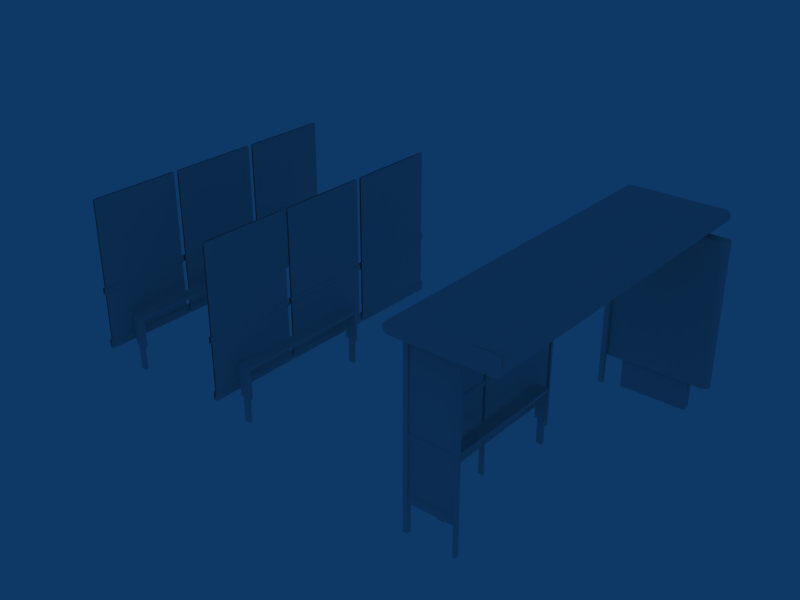 # Source: Insignia_B1.blend  (saved by Blender 2.49.2; exported with 4.5.12 LTS)
import bpy
from mathutils import Matrix  # noqa: F401  (used for matrix-valued properties, if any)

bpy.ops.wm.read_factory_settings(use_empty=True)
scene = bpy.context.scene
scene.name = 'Scene'

# ---- collections
col_collection_1 = bpy.data.collections.new('Collection 1'); scene.collection.children.link(col_collection_1)

# ---- world
world_world = bpy.data.worlds.new('World'); scene.world = world_world
world_world.color = (0.05656, 0.2208, 0.4)
world_world.use_sun_shadow = False
world_world.sun_shadow_jitter_overblur = 0.0
world_world.cycles.sampling_method = 'MANUAL'
world_world.cycles.sample_map_resolution = 256

# ---- meshes
me_cube_001 = bpy.data.meshes.new('Cube.001')
me_cube_001.from_pydata([(-2.87, -1.63, -0.25), (-2.87, -1.63, 0.1), (-2.79, -1.63, 0.1), (-2.79, -1.63, -0.25), (-2.75, -1.63, 0.1), (-2.91, -1.63, 0.1), (-2.75, -1.62, 0.53), (-2.91, -1.62, 0.54), (-2.75, -1.59, 0.54), (-2.91, -1.59, 0.55), (-2.91, -1.63, 0.51), (-2.75, -1.63, 0.5), (-2.91, 0.27, 0.55), (-2.75, 0.27, 0.54), (-2.91, -1.59, 0.51), (-2.91, -1.59, 0.1), (-2.87, -1.59, -0.25), (-2.87, -1.59, 0.1), (-2.91, -1.63, 0.51), (-2.91, -1.63, 0.1), (-2.87, -1.63, -0.25), (-2.87, -1.63, 0.1), (-2.75, -1.59, 0.1), (-2.79, -1.59, -0.25), (-2.79, -1.59, 0.1), (-2.75, -1.63, 0.5), (-2.75, -1.62, 0.53), (-2.75, -1.63, 0.1), (-2.79, -1.63, -0.25), (-2.79, -1.63, 0.1), (-2.75, -1.59, 0.5), (-2.91, -1.59, 0.1), (-2.75, -1.59, 0.1), (-2.91, -1.59, 0.51), (-2.87, -1.59, -0.25), (-2.79, -1.59, -0.25), (-2.79, -1.59, 0.1), (-2.87, -1.59, 0.1), (-2.75, 0.27, 0.54), (-2.75, -1.59, 0.5), (-2.75, 0.27, 0.5), (-2.75, -1.59, 0.54), (-2.91, -0.66, 0.55), (-2.75, -0.66, 0.54), (-2.91, -1.125, 0.55), (-2.91, -0.195, 0.55), (-2.75, -1.125, 0.54), (-2.75, -0.195, 0.54), (-2.75, -0.66, 0.54), (-2.75, -0.66, 0.5), (-2.75, -0.195, 0.54), (-2.75, -1.125, 0.54), (-2.75, -1.125, 0.5), (-2.75, -0.195, 0.5), (-2.75, 0.27, 0.54), (-2.75, 0.27, 0.5), (-2.79, 0.31, 0.1), (-2.79, 0.31, -0.25), (-2.75, 0.31, 0.1), (-2.75, 0.3, 0.53), (-2.75, 0.31, 0.5), (-2.79, 0.27, 0.1), (-2.79, 0.27, -0.25), (-2.75, 0.27, 0.1), (-2.87, 0.31, 0.1), (-2.87, 0.31, -0.25), (-2.91, 0.31, 0.1), (-2.91, 0.31, 0.51), (-2.87, 0.27, 0.1), (-2.87, 0.27, -0.25), (-2.91, 0.27, 0.1), (-2.91, 0.27, 0.51), (-2.75, 0.31, 0.5), (-2.91, 0.31, 0.51), (-2.91, 0.27, 0.55), (-2.75, 0.27, 0.54), (-2.91, 0.3, 0.54), (-2.75, 0.3, 0.53), (-2.91, 0.31, 0.1), (-2.75, 0.31, 0.1), (-2.79, 0.31, -0.25), (-2.79, 0.31, 0.1), (-2.87, 0.31, 0.1), (-2.87, 0.31, -0.25), (-2.87, 0.27, 0.1), (-2.79, 0.27, 0.1), (-2.79, 0.27, -0.25), (-2.87, 0.27, -0.25), (-2.91, 0.27, 0.51), (-2.75, 0.27, 0.1), (-2.91, 0.27, 0.1), (-2.75, 0.27, 0.5), (-2.99, 1.965, 0.28), (-3.02, 0.675, 0.15), (-3.02, 0.675, 0.27), (-3.01, 0.675, 0.28), (-3.01, 1.965, 0.28), (-3.02, 1.965, 0.27), (-3.02, 1.965, 0.15), (-2.98, 1.965, 0.15), (-2.98, 1.965, 0.27), (-2.99, 0.675, 0.28), (-2.98, 0.675, 0.27), (-2.98, 0.675, 0.15), (-2.98, -0.645, 0.15), (-2.98, -0.645, 0.27), (-2.99, -0.645, 0.28), (-2.99, 0.645, 0.28), (-2.98, 0.645, 0.27), (-2.98, 0.645, 0.15), (-3.02, 0.645, 0.15), (-3.02, 0.645, 0.27), (-3.01, 0.645, 0.28), (-3.01, -0.645, 0.28), (-3.02, -0.645, 0.27), (-3.02, -0.645, 0.15), (-3.02, -1.965, 0.15), (-3.02, -1.965, 0.27), (-3.01, -1.965, 0.28), (-3.01, -0.675, 0.28), (-3.02, -0.675, 0.27), (-3.02, -0.675, 0.15), (-2.98, -0.675, 0.15), (-2.98, -0.675, 0.27), (-2.99, -0.675, 0.28), (-2.99, -1.965, 0.28), (-2.98, -1.965, 0.27), (-2.98, -1.965, 0.15), (-4.98, -1.965, 0.15), (-4.98, -1.965, 0.27), (-4.99, -1.965, 0.28), (-4.99, -0.675, 0.28), (-4.98, -0.675, 0.27), (-4.98, -0.675, 0.15), (-5.02, -0.675, 0.15), (-5.02, -0.675, 0.27), (-5.01, -0.675, 0.28), (-5.01, -1.965, 0.28), (-5.02, -1.965, 0.27), (-5.02, -1.965, 0.15), (-5.02, -0.645, 0.15), (-5.02, -0.645, 0.27), (-5.01, -0.645, 0.28), (-5.01, 0.645, 0.28), (-5.02, 0.645, 0.27), (-5.02, 0.645, 0.15), (-4.98, 0.645, 0.15), (-4.98, 0.645, 0.27), (-4.99, 0.645, 0.28), (-4.99, -0.645, 0.28), (-4.98, -0.645, 0.27), (-4.98, -0.645, 0.15), (-4.98, 0.675, 0.15), (-4.98, 0.675, 0.27), (-4.99, 0.675, 0.28), (-4.98, 1.965, 0.27), (-4.98, 1.965, 0.15), (-5.02, 1.965, 0.15), (-5.02, 1.965, 0.27), (-5.01, 1.965, 0.28), (-5.01, 0.675, 0.28), (-5.02, 0.675, 0.27), (-5.02, 0.675, 0.15), (-4.99, 1.965, 0.28), (-2.99, 0.645, 1.02), (-2.98, -0.675, 0.94), (-2.98, -1.965, 0.94), (-2.98, -0.675, 1.01), (-2.98, -1.965, 1.01), (-2.99, -0.675, 0.93), (-2.99, -1.965, 0.93), (-2.99, -0.675, 1.02), (-2.99, -1.965, 1.02), (-3.01, 0.675, 1.02), (-3.01, 1.965, 1.02), (-3.01, 0.675, 0.93), (-3.01, 1.965, 0.93), (-3.02, 0.675, 1.01), (-3.02, 1.965, 1.01), (-3.02, 0.675, 0.94), (-3.02, 1.965, 0.94), (-2.98, 1.965, 0.94), (-2.98, 0.675, 0.94), (-2.98, 1.965, 1.01), (-2.98, 0.675, 1.01), (-2.99, 1.965, 0.93), (-2.99, 0.675, 0.93), (-2.99, 1.965, 1.02), (-2.99, 0.675, 1.02), (-2.99, -0.645, 1.02), (-2.99, -0.645, 0.93), (-2.99, 0.645, 0.93), (-2.98, -0.645, 1.01), (-2.98, 0.645, 1.01), (-2.98, -0.645, 0.94), (-2.98, 0.645, 0.94), (-3.02, 0.645, 0.94), (-3.02, -0.645, 0.94), (-3.02, 0.645, 1.01), (-3.02, -0.645, 1.01), (-3.01, 0.645, 0.93), (-3.01, -0.645, 0.93), (-3.01, 0.645, 1.02), (-3.01, -0.645, 1.02), (-3.01, -1.965, 1.02), (-3.01, -0.675, 1.02), (-3.01, -1.965, 0.93), (-3.01, -0.675, 0.93), (-3.02, -1.965, 1.01), (-3.02, -0.675, 1.01), (-3.02, -1.965, 0.94), (-3.02, -0.675, 0.94), (-5.02, -0.675, 0.94), (-5.02, -1.965, 0.94), (-5.02, -0.675, 1.01), (-5.02, -1.965, 1.01), (-5.01, -0.675, 0.93), (-5.01, -1.965, 0.93), (-5.01, -0.675, 1.02), (-5.01, -1.965, 1.02), (-5.01, -0.645, 1.02), (-5.01, 0.645, 1.02), (-5.01, -0.645, 0.93), (-5.01, 0.645, 0.93), (-5.02, -0.645, 1.01), (-5.02, 0.645, 1.01), (-5.02, -0.645, 0.94), (-5.02, 0.645, 0.94), (-4.98, 0.645, 0.94), (-4.98, -0.645, 0.94), (-4.98, 0.645, 1.01), (-4.98, -0.645, 1.01), (-4.99, 0.645, 0.93), (-4.99, -0.645, 0.93), (-4.99, -0.645, 1.02), (-4.99, 0.675, 1.02), (-4.99, 1.965, 1.02), (-4.99, 0.675, 0.93), (-4.99, 1.965, 0.93), (-4.98, 0.675, 1.01), (-4.98, 1.965, 1.01), (-4.98, 0.675, 0.94), (-4.98, 1.965, 0.94), (-5.02, 1.965, 0.94), (-5.02, 0.675, 0.94), (-5.02, 1.965, 1.01), (-5.02, 0.675, 1.01), (-5.01, 1.965, 0.93), (-5.01, 0.675, 0.93), (-5.01, 1.965, 1.02), (-5.01, 0.675, 1.02), (-4.99, -1.965, 1.02), (-4.99, -0.675, 1.02), (-4.99, -1.965, 0.93), (-4.99, -0.675, 0.93), (-4.98, -1.965, 1.01), (-4.98, -0.675, 1.01), (-4.98, -1.965, 0.94), (-4.98, -0.675, 0.94), (-4.99, 0.645, 1.02), (-4.91, 0.3, 0.54), (-4.91, 0.27, 0.51), (-4.91, 0.27, 0.55), (-4.91, -0.195, 0.51), (-4.91, -1.125, 0.51), (-4.91, -1.125, 0.55), (-4.91, -0.195, 0.55), (-4.91, -0.66, 0.51), (-4.91, -0.66, 0.55), (-4.91, -1.59, 0.55), (-4.91, -1.62, 0.54), (-4.91, -1.63, 0.51), (-4.87, -1.63, -0.25), (-4.87, -1.63, 0.1), (-4.79, -1.63, 0.1), (-4.79, -1.63, -0.25), (-4.75, -1.63, 0.1), (-4.91, -1.63, 0.1), (-4.75, -1.62, 0.53), (-4.91, -1.62, 0.54), (-4.75, -1.59, 0.54), (-4.91, -1.59, 0.55), (-4.91, -1.63, 0.51), (-4.75, -1.63, 0.5), (-4.91, 0.27, 0.55), (-4.75, 0.27, 0.54), (-4.91, -1.59, 0.51), (-4.91, -1.59, 0.1), (-4.87, -1.59, -0.25), (-4.87, -1.59, 0.1), (-4.91, -1.63, 0.1), (-4.87, -1.63, -0.25), (-4.87, -1.63, 0.1), (-4.75, -1.59, 0.1), (-4.79, -1.59, -0.25), (-4.79, -1.59, 0.1), (-4.75, -1.63, 0.5), (-4.75, -1.62, 0.53), (-4.75, -1.63, 0.1), (-4.79, -1.63, -0.25), (-4.79, -1.63, 0.1), (-4.75, -1.59, 0.5), (-4.91, -1.59, 0.1), (-4.75, -1.59, 0.1), (-4.91, -1.59, 0.51), (-4.87, -1.59, -0.25), (-4.79, -1.59, -0.25), (-4.79, -1.59, 0.1), (-4.87, -1.59, 0.1), (-4.75, -1.59, 0.5), (-4.75, -1.59, 0.54), (-4.91, -0.66, 0.55), (-4.75, -0.66, 0.54), (-4.91, -1.125, 0.55), (-4.91, -0.195, 0.55), (-4.75, -1.125, 0.54), (-4.75, -0.195, 0.54), (-4.75, -0.66, 0.54), (-4.75, -0.66, 0.5), (-4.75, -0.195, 0.54), (-4.75, -1.125, 0.54), (-4.75, -1.125, 0.5), (-4.75, -0.195, 0.5), (-4.75, 0.27, 0.54), (-4.75, 0.27, 0.5), (-4.79, 0.31, 0.1), (-4.79, 0.31, -0.25), (-4.75, 0.31, 0.1), (-4.75, 0.3, 0.53), (-4.75, 0.31, 0.5), (-4.79, 0.27, 0.1), (-4.79, 0.27, -0.25), (-4.75, 0.27, 0.1), (-4.87, 0.31, 0.1), (-4.87, 0.31, -0.25), (-4.91, 0.31, 0.1), (-4.91, 0.31, 0.51), (-4.87, 0.27, 0.1), (-4.87, 0.27, -0.25), (-4.91, 0.27, 0.1), (-4.75, 0.31, 0.5), (-4.91, 0.31, 0.51), (-4.91, 0.27, 0.55), (-4.75, 0.27, 0.54), (-4.91, 0.3, 0.54), (-4.75, 0.3, 0.53), (-4.91, 0.31, 0.1), (-4.75, 0.31, 0.1), (-4.79, 0.31, -0.25), (-4.79, 0.31, 0.1), (-4.87, 0.31, 0.1), (-4.87, 0.31, -0.25), (-4.87, 0.27, 0.1), (-4.79, 0.27, 0.1), (-4.79, 0.27, -0.25), (-4.87, 0.27, -0.25), (-4.91, 0.27, 0.51), (-4.75, 0.27, 0.1), (-4.91, 0.27, 0.1), (-4.75, 0.27, 0.5), (-4.99, -1.945, 0.28), (-4.99, -0.695, 0.28), (-4.99, -0.695, 2.22), (-4.99, -1.945, 2.22), (-5.01, -1.945, 2.22), (-5.01, -0.695, 2.22), (-5.01, -0.695, 0.28), (-5.01, -1.945, 0.28), (-5.01, -0.625, 0.28), (-5.01, 0.625, 0.28), (-5.01, 0.625, 2.22), (-5.01, -0.625, 2.22), (-4.99, -0.625, 2.22), (-4.99, 0.625, 2.22), (-4.99, 0.625, 0.28), (-4.99, -0.625, 0.28), (-4.99, 0.695, 0.28), (-4.99, 1.945, 0.28), (-4.99, 1.945, 2.22), (-4.99, 0.695, 2.22), (-5.01, 0.695, 2.22), (-5.01, 1.945, 2.22), (-5.01, 1.945, 0.28), (-5.01, 0.695, 0.28), (-3.01, 0.695, 0.28), (-3.01, 1.945, 0.28), (-3.01, 1.945, 2.22), (-3.01, 0.695, 2.22), (-2.99, 0.695, 2.22), (-2.99, 1.945, 2.22), (-2.99, 1.945, 0.28), (-2.99, 0.695, 0.28), (-2.99, -0.625, 0.28), (-2.99, 0.625, 0.28), (-2.99, 0.625, 2.22), (-2.99, -0.625, 2.22), (-3.01, -0.625, 2.22), (-3.01, 0.625, 2.22), (-3.01, 0.625, 0.28), (-3.01, -0.625, 0.28), (-3.01, -1.945, 0.28), (-3.01, -0.695, 0.28), (-3.01, -0.695, 2.22), (-3.01, -1.945, 2.22), (-2.99, -1.945, 2.22), (-2.99, -0.695, 2.22), (-2.99, -0.695, 0.28), (-2.99, -1.945, 0.28)], [], [(1, 0, 3, 2), (6, 8, 9, 7), (11, 6, 7, 10), (4, 11, 10, 5), (19, 18, 14, 15), (21, 17, 16, 20), (26, 25, 39, 41), (27, 22, 39, 25), (29, 28, 23, 24), (32, 31, 33, 30), (36, 35, 34, 37), (8, 46, 44, 9), (46, 43, 42, 44), (43, 47, 45, 42), (47, 13, 12, 45), (38, 50, 53, 40), (50, 48, 49, 53), (48, 51, 52, 49), (51, 41, 39, 52), (56, 61, 62, 57), (58, 60, 55, 63), (59, 54, 55, 60), (64, 65, 69, 68), (66, 70, 71, 67), (79, 78, 73, 72), (72, 73, 76, 77), (77, 76, 74, 75), (82, 81, 80, 83), (85, 84, 87, 86), (89, 91, 88, 90), (97, 94, 95, 96), (98, 93, 94, 97), (99, 100, 102, 103), (100, 92, 101, 102), (108, 107, 106, 105), (109, 108, 105, 104), (110, 115, 114, 111), (111, 114, 113, 112), (120, 117, 118, 119), (121, 116, 117, 120), (122, 123, 126, 127), (123, 124, 125, 126), (132, 131, 130, 129), (133, 132, 129, 128), (134, 139, 138, 135), (135, 138, 137, 136), (144, 141, 142, 143), (145, 140, 141, 144), (146, 147, 150, 151), (147, 148, 149, 150), (155, 163, 154, 153), (156, 155, 153, 152), (157, 162, 161, 158), (158, 161, 160, 159), (130, 131, 136, 137), (149, 148, 143, 142), (154, 163, 159, 160), (202, 203, 189, 164), (165, 167, 168, 166), (166, 170, 169, 165), (167, 171, 172, 168), (178, 177, 173, 174), (179, 180, 176, 175), (180, 179, 177, 178), (181, 183, 184, 182), (182, 186, 185, 181), (183, 187, 188, 184), (193, 164, 189, 192), (194, 190, 191, 195), (195, 193, 192, 194), (196, 197, 199, 198), (197, 196, 200, 201), (209, 208, 204, 205), (210, 211, 207, 206), (211, 210, 208, 209), (212, 213, 215, 214), (213, 212, 216, 217), (214, 215, 219, 218), (225, 224, 220, 221), (226, 227, 223, 222), (227, 226, 224, 225), (228, 230, 231, 229), (229, 233, 232, 228), (230, 259, 234, 231), (240, 236, 235, 239), (241, 237, 238, 242), (242, 240, 239, 241), (243, 244, 246, 245), (244, 243, 247, 248), (245, 246, 250, 249), (256, 252, 251, 255), (257, 253, 254, 258), (258, 256, 255, 257), (218, 219, 251, 252), (221, 220, 234, 259), (249, 250, 235, 236), (260, 336, 261, 262), (265, 264, 286, 269), (268, 267, 264, 265), (266, 263, 267, 268), (262, 261, 263, 266), (270, 269, 286, 271), (273, 272, 275, 274), (278, 280, 281, 279), (283, 278, 279, 282), (276, 283, 282, 277), (290, 271, 286, 287), (292, 289, 288, 291), (297, 296, 309, 310), (298, 293, 309, 296), (300, 299, 294, 295), (303, 302, 304, 301), (307, 306, 305, 308), (280, 315, 313, 281), (315, 312, 311, 313), (312, 316, 314, 311), (316, 285, 284, 314), (323, 319, 322, 324), (319, 317, 318, 322), (317, 320, 321, 318), (320, 310, 309, 321), (325, 330, 331, 326), (327, 329, 324, 332), (328, 323, 324, 329), (333, 334, 338, 337), (335, 339, 261, 336), (347, 346, 341, 340), (340, 341, 344, 345), (345, 344, 342, 343), (350, 349, 348, 351), (353, 352, 355, 354), (357, 359, 356, 358), (360, 361, 362, 363), (367, 364, 365, 366), (368, 371, 370, 369), (375, 374, 373, 372), (376, 377, 378, 379), (383, 380, 381, 382), (384, 387, 386, 385), (391, 390, 389, 388), (392, 393, 394, 395), (399, 396, 397, 398), (400, 403, 402, 401), (407, 406, 405, 404)])
me_cube_001.polygons.foreach_set('use_smooth', [True] * 144)
_uv = me_cube_001.uv_layers.new(name='UVTex')
_uv.uv.foreach_set('vector', [0.7461, 0.6903, 0.7461, 0.5312, 0.7695, 0.5312, 0.7695, 0.6903, 0.7812, 0.7119, 0.7812, 0.7153, 0.7344, 0.7188, 0.7344, 0.7153, 0.7812, 0.7017, 0.7812, 0.7119, 0.7344, 0.7153, 0.7344, 0.7051, 0.7812, 0.5653, 0.7812, 0.7017, 0.7344, 0.7051, 0.7344, 0.5653, 0.7578, 0.5653, 0.7578, 0.7051, 0.7344, 0.7051, 0.7344, 0.5653, 0.7578, 0.6903, 0.7344, 0.6903, 0.7344, 0.5312, 0.7578, 0.5312, 0.7637, 0.7119, 0.7578, 0.7017, 0.7812, 0.7017, 0.7812, 0.7153, 0.7578, 0.5653, 0.7813, 0.5653, 0.7812, 0.7017, 0.7578, 0.7017, 0.7578, 0.6903, 0.7578, 0.5312, 0.7812, 0.5312, 0.7813, 0.6903, 0.7812, 0.5653, 0.7344, 0.5653, 0.7344, 0.7051, 0.7812, 0.7017, 0.7695, 0.6903, 0.7695, 0.5312, 0.7461, 0.5312, 0.7461, 0.6903, 0.793, 0.9687, 0.793, 0.7188, 0.7305, 0.7188, 0.7305, 0.9688, 0.793, 0.9844, 0.793, 0.7344, 0.7305, 0.7344, 0.7305, 0.9844, 0.793, 0.7344, 0.793, 0.9844, 0.7305, 0.9844, 0.7305, 0.7344, 0.793, 0.7188, 0.793, 0.9688, 0.7305, 0.9688, 0.7305, 0.7188, 0.7383, 0.7188, 0.7383, 0.5313, 0.7617, 0.5313, 0.7617, 0.7188, 0.7383, 0.7188, 0.7383, 0.5313, 0.7617, 0.5313, 0.7617, 0.7188, 0.7383, 0.7188, 0.7383, 0.5313, 0.7617, 0.5313, 0.7617, 0.7188, 0.7383, 0.7188, 0.7383, 0.5313, 0.7617, 0.5313, 0.7617, 0.7188, 0.7578, 0.6903, 0.7813, 0.6903, 0.7812, 0.5312, 0.7578, 0.5312, 0.7578, 0.5653, 0.7578, 0.7017, 0.7812, 0.7017, 0.7813, 0.5653, 0.7637, 0.7119, 0.7812, 0.7153, 0.7812, 0.7017, 0.7578, 0.7017, 0.7578, 0.6903, 0.7578, 0.5312, 0.7344, 0.5312, 0.7344, 0.6903, 0.7578, 0.5653, 0.7344, 0.5653, 0.7344, 0.7051, 0.7578, 0.7051, 0.7812, 0.5653, 0.7344, 0.5653, 0.7344, 0.7051, 0.7812, 0.7017, 0.7812, 0.7017, 0.7344, 0.7051, 0.7344, 0.7153, 0.7812, 0.7119, 0.7812, 0.7119, 0.7344, 0.7153, 0.7344, 0.7188, 0.7812, 0.7153, 0.7461, 0.6903, 0.7695, 0.6903, 0.7695, 0.5312, 0.7461, 0.5312, 0.7695, 0.6903, 0.7461, 0.6903, 0.7461, 0.5312, 0.7695, 0.5312, 0.7812, 0.5653, 0.7812, 0.7017, 0.7344, 0.7051, 0.7344, 0.5653, 0.332, 0.9961, 0.332, 0.3477, 0.3281, 0.3477, 0.3281, 0.9961, 0.3594, 0.9961, 0.3594, 0.3477, 0.332, 0.3477, 0.332, 0.9961, 0.3594, 0.9961, 0.332, 0.9961, 0.332, 0.3477, 0.3594, 0.3477, 0.332, 0.9961, 0.3281, 0.9961, 0.3281, 0.3477, 0.332, 0.3477, 0.332, 0.9961, 0.3281, 0.9961, 0.3281, 0.3477, 0.332, 0.3477, 0.3594, 0.9961, 0.332, 0.9961, 0.332, 0.3477, 0.3594, 0.3477, 0.3594, 0.9961, 0.3594, 0.3477, 0.332, 0.3477, 0.332, 0.9961, 0.332, 0.9961, 0.332, 0.3477, 0.3281, 0.3477, 0.3281, 0.9961, 0.332, 0.9961, 0.332, 0.3477, 0.3281, 0.3477, 0.3281, 0.9961, 0.3594, 0.9961, 0.3594, 0.3477, 0.332, 0.3477, 0.332, 0.9961, 0.3594, 0.9961, 0.332, 0.9961, 0.332, 0.3477, 0.3594, 0.3477, 0.332, 0.9961, 0.3281, 0.9961, 0.3281, 0.3477, 0.332, 0.3477, 0.332, 0.9961, 0.3281, 0.9961, 0.3281, 0.3477, 0.332, 0.3477, 0.3594, 0.9961, 0.332, 0.9961, 0.332, 0.3477, 0.3594, 0.3477, 0.3594, 0.9961, 0.3594, 0.3477, 0.332, 0.3477, 0.332, 0.9961, 0.332, 0.9961, 0.332, 0.3477, 0.3281, 0.3477, 0.3281, 0.9961, 0.332, 0.9961, 0.332, 0.3477, 0.3281, 0.3477, 0.3281, 0.9961, 0.3594, 0.9961, 0.3594, 0.3477, 0.332, 0.3477, 0.332, 0.9961, 0.3594, 0.9961, 0.332, 0.9961, 0.332, 0.3477, 0.3594, 0.3477, 0.332, 0.9961, 0.3281, 0.9961, 0.3281, 0.3477, 0.332, 0.3477, 0.332, 0.9961, 0.3281, 0.9961, 0.3281, 0.3477, 0.332, 0.3477, 0.3594, 0.9961, 0.332, 0.9961, 0.332, 0.3477, 0.3594, 0.3477, 0.3594, 0.9961, 0.3594, 0.3477, 0.332, 0.3477, 0.332, 0.9961, 0.332, 0.9961, 0.332, 0.3477, 0.3281, 0.3477, 0.3281, 0.9961, 0.332, 0.3477, 0.332, 0.9961, 0.3281, 0.9961, 0.3281, 0.3477, 0.332, 0.3477, 0.332, 0.9961, 0.3281, 0.9961, 0.3281, 0.3477, 0.332, 0.3477, 0.332, 0.9961, 0.3281, 0.9961, 0.3281, 0.3477, 0.3633, 0.9961, 0.3633, 0.3477, 0.3672, 0.3477, 0.3672, 0.9961, 0.3828, 0.9961, 0.3672, 0.9961, 0.3672, 0.3477, 0.3828, 0.3477, 0.3828, 0.3477, 0.3867, 0.3477, 0.3867, 0.9961, 0.3828, 0.9961, 0.3672, 0.9961, 0.3633, 0.9961, 0.3633, 0.3477, 0.3672, 0.3477, 0.3672, 0.9961, 0.3672, 0.3477, 0.3633, 0.3477, 0.3633, 0.9961, 0.3828, 0.3477, 0.3828, 0.9961, 0.3867, 0.9961, 0.3867, 0.3477, 0.3828, 0.9961, 0.3828, 0.3477, 0.3672, 0.3477, 0.3672, 0.9961, 0.3828, 0.9961, 0.3672, 0.9961, 0.3672, 0.3477, 0.3828, 0.3477, 0.3828, 0.3477, 0.3867, 0.3477, 0.3867, 0.9961, 0.3828, 0.9961, 0.3672, 0.9961, 0.3633, 0.9961, 0.3633, 0.3477, 0.3672, 0.3477, 0.3672, 0.9961, 0.3633, 0.9961, 0.3633, 0.3477, 0.3672, 0.3477, 0.3828, 0.3477, 0.3867, 0.3477, 0.3867, 0.9961, 0.3828, 0.9961, 0.3828, 0.9961, 0.3672, 0.9961, 0.3672, 0.3477, 0.3828, 0.3477, 0.3828, 0.9961, 0.3828, 0.3477, 0.3672, 0.3477, 0.3672, 0.9961, 0.3828, 0.3477, 0.3828, 0.9961, 0.3867, 0.9961, 0.3867, 0.3477, 0.3672, 0.9961, 0.3672, 0.3477, 0.3633, 0.3477, 0.3633, 0.9961, 0.3828, 0.3477, 0.3828, 0.9961, 0.3867, 0.9961, 0.3867, 0.3477, 0.3828, 0.9961, 0.3828, 0.3477, 0.3672, 0.3477, 0.3672, 0.9961, 0.3828, 0.9961, 0.3828, 0.3477, 0.3672, 0.3477, 0.3672, 0.9961, 0.3828, 0.3477, 0.3828, 0.9961, 0.3867, 0.9961, 0.3867, 0.3477, 0.3672, 0.9961, 0.3672, 0.3477, 0.3633, 0.3477, 0.3633, 0.9961, 0.3672, 0.9961, 0.3672, 0.3477, 0.3633, 0.3477, 0.3633, 0.9961, 0.3828, 0.3477, 0.3828, 0.9961, 0.3867, 0.9961, 0.3867, 0.3477, 0.3828, 0.9961, 0.3828, 0.3477, 0.3672, 0.3477, 0.3672, 0.9961, 0.3828, 0.9961, 0.3672, 0.9961, 0.3672, 0.3477, 0.3828, 0.3477, 0.3828, 0.3477, 0.3867, 0.3477, 0.3867, 0.9961, 0.3828, 0.9961, 0.3672, 0.9961, 0.3633, 0.9961, 0.3633, 0.3477, 0.3672, 0.3477, 0.3672, 0.9961, 0.3633, 0.9961, 0.3633, 0.3477, 0.3672, 0.3477, 0.3828, 0.3477, 0.3867, 0.3477, 0.3867, 0.9961, 0.3828, 0.9961, 0.3828, 0.9961, 0.3672, 0.9961, 0.3672, 0.3477, 0.3828, 0.3477, 0.3828, 0.9961, 0.3828, 0.3477, 0.3672, 0.3477, 0.3672, 0.9961, 0.3828, 0.3477, 0.3828, 0.9961, 0.3867, 0.9961, 0.3867, 0.3477, 0.3672, 0.9961, 0.3672, 0.3477, 0.3633, 0.3477, 0.3633, 0.9961, 0.3672, 0.9961, 0.3633, 0.9961, 0.3633, 0.3477, 0.3672, 0.3477, 0.3828, 0.3477, 0.3867, 0.3477, 0.3867, 0.9961, 0.3828, 0.9961, 0.3828, 0.9961, 0.3672, 0.9961, 0.3672, 0.3477, 0.3828, 0.3477, 0.3633, 0.9961, 0.3633, 0.3477, 0.3672, 0.3477, 0.3672, 0.9961, 0.3633, 0.9961, 0.3633, 0.3477, 0.3672, 0.3477, 0.3672, 0.9961, 0.3633, 0.9961, 0.3633, 0.3477, 0.3672, 0.3477, 0.3672, 0.9961, 0.7637, 0.7119, 0.7578, 0.7017, 0.7812, 0.7017, 0.7812, 0.7153, 0.7383, 0.7188, 0.7617, 0.7188, 0.7617, 0.5313, 0.7383, 0.5313, 0.7383, 0.7188, 0.7617, 0.7188, 0.7617, 0.5313, 0.7383, 0.5313, 0.7383, 0.7188, 0.7617, 0.7188, 0.7617, 0.5313, 0.7383, 0.5313, 0.7383, 0.7188, 0.7617, 0.7188, 0.7617, 0.5313, 0.7383, 0.5313, 0.7637, 0.7119, 0.7812, 0.7153, 0.7812, 0.7017, 0.7578, 0.7017, 0.7461, 0.6903, 0.7461, 0.5312, 0.7695, 0.5312, 0.7695, 0.6903, 0.7812, 0.7119, 0.7812, 0.7153, 0.7344, 0.7188, 0.7344, 0.7153, 0.7812, 0.7017, 0.7812, 0.7119, 0.7344, 0.7153, 0.7344, 0.7051, 0.7812, 0.5653, 0.7812, 0.7017, 0.7344, 0.7051, 0.7344, 0.5653, 0.7578, 0.5653, 0.7578, 0.7051, 0.7344, 0.7051, 0.7344, 0.5653, 0.7578, 0.6903, 0.7344, 0.6903, 0.7344, 0.5312, 0.7578, 0.5312, 0.7637, 0.7119, 0.7578, 0.7017, 0.7812, 0.7017, 0.7812, 0.7153, 0.7578, 0.5653, 0.7813, 0.5653, 0.7812, 0.7017, 0.7578, 0.7017, 0.7578, 0.6903, 0.7578, 0.5312, 0.7812, 0.5312, 0.7813, 0.6903, 0.7812, 0.5653, 0.7344, 0.5653, 0.7344, 0.7051, 0.7812, 0.7017, 0.7695, 0.6903, 0.7695, 0.5312, 0.7461, 0.5312, 0.7461, 0.6903, 0.793, 0.9687, 0.793, 0.7188, 0.7305, 0.7188, 0.7305, 0.9688, 0.793, 0.9844, 0.793, 0.7344, 0.7305, 0.7344, 0.7305, 0.9844, 0.793, 0.7344, 0.793, 0.9844, 0.7305, 0.9844, 0.7305, 0.7344, 0.793, 0.7188, 0.793, 0.9688, 0.7305, 0.9688, 0.7305, 0.7188, 0.7383, 0.7188, 0.7383, 0.5313, 0.7617, 0.5313, 0.7617, 0.7188, 0.7383, 0.7188, 0.7383, 0.5313, 0.7617, 0.5313, 0.7617, 0.7188, 0.7383, 0.7188, 0.7383, 0.5313, 0.7617, 0.5313, 0.7617, 0.7188, 0.7383, 0.7188, 0.7383, 0.5313, 0.7617, 0.5313, 0.7617, 0.7188, 0.7578, 0.6903, 0.7813, 0.6903, 0.7812, 0.5312, 0.7578, 0.5312, 0.7578, 0.5653, 0.7578, 0.7017, 0.7812, 0.7017, 0.7813, 0.5653, 0.7637, 0.7119, 0.7812, 0.7153, 0.7812, 0.7017, 0.7578, 0.7017, 0.7578, 0.6903, 0.7578, 0.5312, 0.7344, 0.5312, 0.7344, 0.6903, 0.7578, 0.5653, 0.7344, 0.5653, 0.7344, 0.7051, 0.7578, 0.7051, 0.7812, 0.5653, 0.7344, 0.5653, 0.7344, 0.7051, 0.7812, 0.7017, 0.7812, 0.7017, 0.7344, 0.7051, 0.7344, 0.7153, 0.7812, 0.7119, 0.7812, 0.7119, 0.7344, 0.7153, 0.7344, 0.7188, 0.7812, 0.7153, 0.7461, 0.6903, 0.7695, 0.6903, 0.7695, 0.5312, 0.7461, 0.5312, 0.7695, 0.6903, 0.7461, 0.6903, 0.7461, 0.5312, 0.7695, 0.5312, 0.7812, 0.5653, 0.7812, 0.7017, 0.7344, 0.7051, 0.7344, 0.5653, 0.3281, 0.003906, 0.3867, 0.003906, 0.3867, 0.3398, 0.3281, 0.3398, 0.3281, 0.003906, 0.3281, 0.3398, 0.3867, 0.3398, 0.3867, 0.003906, 0.3281, 0.003906, 0.3281, 0.3398, 0.3867, 0.3398, 0.3867, 0.003906, 0.3281, 0.003906, 0.3867, 0.003906, 0.3867, 0.3398, 0.3281, 0.3398, 0.3281, 0.003906, 0.3867, 0.003906, 0.3867, 0.3398, 0.3281, 0.3398, 0.3281, 0.003906, 0.3281, 0.3398, 0.3867, 0.3398, 0.3867, 0.003906, 0.001953, 6.145e-08, 0.001953, 0.9961, 0.3242, 0.9961, 0.3242, 0.0, 0.001953, 6.145e-08, 0.3242, 0.0, 0.3242, 0.9961, 0.001953, 0.9961, 0.001953, 6.145e-08, 0.3242, 0.0, 0.3242, 0.9961, 0.001953, 0.9961, 0.001953, 6.145e-08, 0.001953, 0.9961, 0.3242, 0.9961, 0.3242, 0.0, 0.001953, 6.145e-08, 0.001953, 0.9961, 0.3242, 0.9961, 0.3242, 0.0, 0.001953, 6.145e-08, 0.3242, 0.0, 0.3242, 0.9961, 0.001953, 0.9961])
me_cube_001.use_remesh_preserve_volume = False
me_cube_001.use_remesh_preserve_attributes = False
me_cube_001.use_mirror_vertex_groups = False
me_cube_001.update()
me_cube = bpy.data.meshes.new('Cube')
me_cube.from_pydata([(0.255, 2.155, 0.15), (1.155, 2.155, 0.15), (1.155, 2.155, -0.25), (0.255, 2.155, -0.25), (0.255, 2.045, -0.25), (1.155, 2.045, -0.25), (1.155, 2.045, 0.15), (0.255, 2.045, 0.15), (-0.004952, 2.062, 2.1), (-0.015, 2.1, 2.1), (-0.004952, 2.137, 2.1), (0.0225, 2.165, 2.1), (0.06, 2.025, 2.1), (0.0225, 2.035, 2.1), (-0.015, 2.1, 0.15), (-0.004952, 2.062, 0.15), (-0.004952, 2.137, 0.15), (0.0225, 2.165, 0.15), (0.0225, 2.035, 0.15), (0.06, 2.025, 0.15), (1.35, 2.025, 0.15), (1.35, 2.175, 0.15), (1.387, 2.165, 0.15), (1.387, 2.035, 0.15), (1.415, 2.062, 0.15), (1.415, 2.137, 0.15), (1.425, 2.1, 0.15), (1.387, 2.165, 2.1), (1.35, 2.175, 2.1), (1.387, 2.035, 2.1), (1.415, 2.062, 2.1), (1.425, 2.1, 2.1), (1.415, 2.137, 2.1), (0.06, 2.175, 2.1), (1.35, 2.025, 2.1), (0.06, 2.175, 0.15), (0.02, -1.965, 0.15), (0.02, -1.965, 0.27), (0.02, -1.965, 2.22), (0.02, -1.965, 2.25), (0.02, -0.675, 2.25), (0.02, -0.675, 2.22), (0.01, -1.965, 0.28), (0.01, -0.675, 0.28), (0.02, -0.675, 0.27), (0.02, -0.675, 0.15), (0.03, -1.965, -0.25), (0.03, -1.965, 2.25), (0.03, -2.025, 2.25), (0.03, -2.025, -0.25), (-0.03, -1.965, -0.25), (-0.03, -1.965, 2.25), (0.03, -1.965, 2.25), (0.03, -1.965, -0.25), (-0.03, -2.025, -0.25), (-0.03, -2.025, 2.25), (-0.03, -1.965, 2.25), (-0.03, -1.965, -0.25), (0.03, -2.025, -0.25), (0.03, -2.025, 2.25), (-0.03, -2.025, 2.25), (-0.03, -2.025, -0.25), (-0.03, -0.675, -0.25), (-0.03, -0.675, 2.31), (0.03, -0.675, 2.31), (0.03, -0.675, -0.25), (-0.03, -0.645, -0.25), (-0.03, -0.645, 2.31), (-0.03, -0.675, 2.31), (-0.03, -0.675, -0.25), (0.03, -0.645, -0.25), (0.03, -0.645, 2.31), (-0.03, -0.645, 2.31), (-0.03, -0.645, -0.25), (0.03, -0.675, -0.25), (0.03, -0.675, 2.31), (0.03, -0.645, 2.31), (0.03, -0.645, -0.25), (-0.02, -1.965, 2.22), (0.02, -1.965, 2.22), (0.02, -0.675, 2.22), (-0.02, -0.675, 2.22), (-0.02, -0.675, 0.15), (-0.02, -0.675, 0.27), (-0.01, -0.675, 0.28), (-0.009999, -1.965, 0.28), (-0.02, -0.675, 2.22), (-0.02, -0.675, 2.25), (-0.02, -1.965, 2.25), (-0.02, -1.965, 2.22), (-0.02, -1.965, 0.27), (-0.02, -1.965, 0.15), (-0.02, -0.675, 0.94), (-0.02, -1.965, 0.94), (-0.02, -0.675, 1.01), (-0.02, -1.965, 1.01), (-0.01, -0.675, 0.93), (-0.009999, -1.965, 0.93), (-0.01, -0.675, 1.02), (-0.009999, -1.965, 1.02), (-0.01, -0.645, 1.02), (-0.01, 0.645, 1.02), (-0.01, -0.645, 0.93), (-0.01, 0.645, 0.93), (-0.02, -0.645, 1.01), (-0.02, 0.645, 1.01), (-0.02, -0.645, 0.94), (-0.02, 0.645, 0.94), (-0.02, -0.645, 0.15), (-0.02, -0.645, 0.27), (-0.02, -0.645, 2.22), (-0.02, -0.645, 2.25), (-0.02, 0.645, 2.25), (-0.02, 0.645, 2.22), (-0.01, -0.645, 0.28), (-0.01, 0.645, 0.28), (-0.02, 0.645, 0.27), (-0.02, 0.645, 0.15), (-0.02, 0.645, 2.22), (0.02, 0.645, 2.22), (0.02, -0.645, 2.22), (-0.02, -0.645, 2.22), (0.02, 0.645, 0.15), (0.02, 0.645, 0.27), (0.01, 0.645, 0.28), (0.01, -0.645, 0.28), (0.02, 0.645, 2.22), (0.02, 0.645, 2.25), (0.02, -0.645, 2.25), (0.02, -0.645, 2.22), (0.02, -0.645, 0.27), (0.02, -0.645, 0.15), (0.02, 0.645, 0.94), (0.02, -0.645, 0.94), (0.02, 0.645, 1.01), (0.02, -0.645, 1.01), (0.01, 0.645, 0.93), (0.01, -0.645, 0.93), (0.01, -0.645, 1.02), (0.02, 0.675, 2.22), (0.02, 0.675, 2.25), (0.02, 1.965, 2.25), (0.02, 1.965, 2.22), (-0.02, 0.675, 2.22), (0.02, 0.675, 2.22), (0.02, 1.965, 2.22), (-0.02, 1.965, 2.22), (-0.02, 1.965, 2.22), (-0.02, 1.965, 2.25), (-0.02, 0.675, 2.25), (-0.02, 0.675, 2.22), (0.03, 0.675, -0.25), (0.03, 0.675, 2.31), (0.03, 0.645, 2.31), (0.03, 0.645, -0.25), (-0.03, 0.675, -0.25), (-0.03, 0.675, 2.31), (0.03, 0.675, 2.31), (0.03, 0.675, -0.25), (-0.03, 0.645, -0.25), (-0.03, 0.645, 2.31), (-0.03, 0.675, 2.31), (-0.03, 0.675, -0.25), (0.03, 0.645, -0.25), (0.03, 0.645, 2.31), (-0.03, 0.645, 2.31), (-0.03, 0.645, -0.25), (-0.03, 1.965, -0.25), (-0.03, 1.965, 2.25), (0.03, 1.965, 2.25), (0.03, 1.965, -0.25), (-0.03, 2.025, -0.25), (-0.03, 2.025, 2.25), (-0.03, 1.965, 2.25), (-0.03, 1.965, -0.25), (0.03, 2.025, -0.25), (0.03, 2.025, 2.25), (-0.03, 2.025, 2.25), (-0.03, 2.025, -0.25), (0.03, 1.965, -0.25), (0.03, 1.965, 2.25), (0.03, 2.025, 2.25), (0.03, 2.025, -0.25), (0.63, -1.965, -0.25), (0.63, -1.965, 2.26), (0.66, -1.965, 2.26), (0.66, -1.965, -0.25), (0.63, -2.025, -0.25), (0.63, -2.025, 2.26), (0.63, -1.965, 2.26), (0.63, -1.965, -0.25), (0.66, -2.025, -0.25), (0.66, -2.025, 2.26), (0.63, -2.025, 2.26), (0.63, -2.025, -0.25), (0.66, -1.965, -0.25), (0.66, -1.965, 2.26), (0.66, -2.025, 2.26), (0.66, -2.025, -0.25), (0.03, -1.975, 0.15), (0.03, -1.975, 0.27), (0.03, -1.985, 0.28), (0.63, -1.985, 0.28), (0.63, -1.975, 0.27), (0.63, -1.975, 0.15), (0.63, -2.015, 0.15), (0.63, -2.015, 0.27), (0.63, -2.005, 0.28), (0.03, -2.005, 0.28), (0.03, -2.015, 0.27), (0.03, -2.015, 0.15), (0.63, -1.985, 1.02), (0.03, -1.985, 0.93), (0.63, -1.985, 0.93), (0.03, -1.975, 1.01), (0.63, -1.975, 1.01), (0.03, -1.975, 0.94), (0.63, -1.975, 0.94), (0.63, -2.015, 0.94), (0.03, -2.015, 0.94), (0.63, -2.015, 1.01), (0.03, -2.015, 1.01), (0.63, -2.005, 0.93), (0.03, -2.005, 0.93), (0.03, -2.005, 1.02), (0.03, -1.975, 2.22), (0.03, -1.975, 2.25), (0.63, -1.975, 2.25), (0.63, -1.975, 2.22), (0.63, -2.015, 2.22), (0.63, -2.015, 2.25), (0.03, -2.015, 2.25), (0.03, -2.015, 2.22), (-0.03, 2.13, 2.25), (-0.03, 2.07, 2.25), (1.2, 2.13, 2.25), (1.2, 2.07, 2.25), (-0.03, 2.13, 2.31), (1.2, 2.13, 2.31), (1.2, 2.07, 2.31), (-0.03, 2.07, 2.31), (-0.03, -2.025, 2.31), (1.2, -2.025, 2.31), (1.2, -1.965, 2.31), (-0.03, -1.965, 2.31), (1.2, -2.025, 2.25), (1.2, -1.965, 2.25), (-0.03, -2.025, 2.25), (-0.03, -1.965, 2.25), (1.2, 2.345, 2.31), (-0.03, 2.345, 2.31), (1.2, -2.24, 2.31), (-0.03, -2.24, 2.31), (1.2, 2.345, 2.22), (-0.03, 2.345, 2.22), (-0.03, -2.24, 2.22), (1.2, -2.24, 2.22), (-0.03, 2.35, 2.22), (1.2, 2.35, 2.37), (-0.03, 2.35, 2.37), (-0.03, -2.245, 2.22), (-0.03, -2.245, 2.37), (1.2, -2.245, 2.37), (1.237, 2.35, 2.36), (1.238, -2.245, 2.36), (1.265, 2.35, 2.333), (1.2, 2.35, 2.22), (1.237, 2.35, 2.23), (1.238, -2.245, 2.23), (1.265, -2.245, 2.258), (1.265, 2.35, 2.258), (1.275, 2.35, 2.295), (1.275, -2.245, 2.295), (1.2, -2.245, 2.22), (1.265, -2.245, 2.333), (-0.09495, -2.245, 2.333), (-0.105, -2.245, 2.295), (-0.105, 2.35, 2.295), (-0.09495, 2.35, 2.258), (-0.09495, -2.245, 2.258), (-0.0675, -2.245, 2.23), (-0.0675, 2.35, 2.23), (-0.09495, 2.35, 2.333), (-0.0675, -2.245, 2.36), (-0.0675, 2.35, 2.36), (1.115, 2.09, 2.25), (1.115, 2.09, 2.1), (1.115, 2.11, 2.25), (1.115, 2.11, 2.1), (1.095, 2.11, 2.1), (1.095, 2.11, 2.25), (1.095, 2.09, 2.1), (1.095, 2.09, 2.25), (0.295, 2.09, 2.25), (0.295, 2.09, 2.1), (0.295, 2.11, 2.25), (0.295, 2.11, 2.1), (0.315, 2.11, 2.1), (0.315, 2.11, 2.25), (0.315, 2.09, 2.1), (0.315, 2.09, 2.25), (-0.03, -1.965, 2.25), (-0.03, -2.025, 2.25), (1.2, -1.965, 2.25), (1.2, -2.025, 2.25), (1.2, 2.07, 2.25), (1.2, 2.13, 2.25), (-0.03, 2.07, 2.25), (-0.03, 2.13, 2.25), (0.06, 2.1, 2.1), (0.0225, 2.165, 2.1), (0.06, 2.175, 2.1), (0.0225, 2.035, 2.1), (-0.004952, 2.062, 2.1), (-0.015, 2.1, 2.1), (-0.004952, 2.137, 2.1), (1.35, 2.025, 2.1), (1.415, 2.137, 2.1), (1.425, 2.1, 2.1), (1.415, 2.062, 2.1), (1.387, 2.035, 2.1), (1.35, 2.175, 2.1), (1.387, 2.165, 2.1), (1.35, 2.1, 2.1), (0.06, 2.025, 2.1), (-0.0675, 2.35, 2.36), (-0.09495, 2.35, 2.333), (-0.0675, 2.35, 2.23), (-0.09495, 2.35, 2.258), (-0.105, 2.35, 2.295), (-0.03, 2.35, 2.295), (1.2, 2.35, 2.295), (1.275, 2.35, 2.295), (1.265, 2.35, 2.258), (1.237, 2.35, 2.23), (1.2, 2.35, 2.22), (1.265, 2.35, 2.333), (1.237, 2.35, 2.36), (-0.03, 2.35, 2.37), (1.2, 2.35, 2.37), (-0.03, 2.35, 2.22), (-0.0675, -2.245, 2.36), (-0.0675, -2.245, 2.23), (-0.09495, -2.245, 2.258), (-0.03, -2.245, 2.295), (-0.105, -2.245, 2.295), (-0.09495, -2.245, 2.333), (1.2, -2.245, 2.22), (1.275, -2.245, 2.295), (1.2, -2.245, 2.295), (1.265, -2.245, 2.258), (1.238, -2.245, 2.23), (-0.03, -2.245, 2.37), (-0.03, -2.245, 2.22), (0.255, 2.045, 0.15), (1.155, 2.045, 0.15), (1.155, 2.045, -0.25), (0.255, 2.045, -0.25), (0.255, 2.155, -0.25), (1.155, 2.155, -0.25), (1.155, 2.155, 0.15), (0.255, 2.155, 0.15), (0.01, -1.965, 1.02), (0.01, -0.675, 1.02), (0.01, -1.965, 0.93), (0.01, -0.675, 0.93), (0.02, -1.965, 1.01), (0.02, -0.675, 1.01), (0.02, -1.965, 0.94), (0.02, -0.675, 0.94), (1.275, -2.245, 2.37), (1.2, -2.245, 2.37), (1.275, -2.245, 2.47), (0.95, -2.245, 2.47), (0.95, -2.245, 2.37), (0.95, -2.24, 2.37), (0.95, -2.24, 2.47), (1.275, -2.24, 2.47), (1.2, -2.24, 2.37), (1.275, -2.24, 2.37), (1.2, -2.24, 2.295), (1.275, -2.24, 2.295), (0.13, -1.63, -0.25), (0.13, -1.63, 0.1), (0.21, -1.63, 0.1), (0.21, -1.63, -0.25), (0.25, -1.63, 0.1), (0.09, -1.63, 0.1), (0.25, -1.62, 0.53), (0.09, -1.62, 0.54), (0.25, -1.59, 0.54), (0.09, -1.59, 0.55), (0.09, -1.63, 0.51), (0.25, -1.63, 0.5), (0.09, 0.27, 0.55), (0.25, 0.27, 0.54), (0.09, -1.59, 0.51), (0.09, -1.59, 0.1), (0.13, -1.59, -0.25), (0.13, -1.59, 0.1), (0.09, -1.63, 0.51), (0.09, -1.63, 0.1), (0.13, -1.63, -0.25), (0.13, -1.63, 0.1), (0.25, -1.59, 0.1), (0.21, -1.59, -0.25), (0.21, -1.59, 0.1), (0.25, -1.63, 0.5), (0.25, -1.62, 0.53), (0.25, -1.63, 0.1), (0.21, -1.63, -0.25), (0.21, -1.63, 0.1), (0.25, -1.59, 0.5), (0.09, -1.59, 0.1), (0.25, -1.59, 0.1), (0.09, -1.59, 0.51), (0.13, -1.59, -0.25), (0.21, -1.59, -0.25), (0.21, -1.59, 0.1), (0.13, -1.59, 0.1), (0.25, 0.27, 0.54), (0.25, -1.59, 0.5), (0.25, 0.27, 0.5), (0.25, -1.59, 0.54), (0.09, -0.66, 0.55), (0.25, -0.66, 0.54), (0.09, -1.125, 0.55), (0.09, -0.195, 0.55), (0.25, -1.125, 0.54), (0.25, -0.195, 0.54), (0.25, -0.66, 0.54), (0.25, -0.66, 0.5), (0.25, -0.195, 0.54), (0.25, -1.125, 0.54), (0.25, -1.125, 0.5), (0.25, -0.195, 0.5), (0.25, 0.27, 0.54), (0.25, 0.27, 0.5), (0.21, 0.31, 0.1), (0.21, 0.31, -0.25), (0.25, 0.31, 0.1), (0.25, 0.3, 0.53), (0.25, 0.31, 0.5), (0.21, 0.27, 0.1), (0.21, 0.27, -0.25), (0.25, 0.27, 0.1), (0.13, 0.31, 0.1), (0.13, 0.31, -0.25), (0.09, 0.31, 0.1), (0.09, 0.31, 0.51), (0.13, 0.27, 0.1), (0.13, 0.27, -0.25), (0.09, 0.27, 0.1), (0.09, 0.27, 0.51), (0.25, 0.31, 0.5), (0.09, 0.31, 0.51), (0.09, 0.27, 0.55), (0.25, 0.27, 0.54), (0.09, 0.3, 0.54), (0.25, 0.3, 0.53), (0.09, 0.31, 0.1), (0.25, 0.31, 0.1), (0.21, 0.31, -0.25), (0.21, 0.31, 0.1), (0.13, 0.31, 0.1), (0.13, 0.31, -0.25), (0.13, 0.27, 0.1), (0.21, 0.27, 0.1), (0.21, 0.27, -0.25), (0.13, 0.27, -0.25), (0.09, 0.27, 0.51), (0.25, 0.27, 0.1), (0.09, 0.27, 0.1), (0.25, 0.27, 0.5), (0.7176, 0.1326, 2.3), (0.6568, 0.1732, 2.3), (0.585, 0.1875, 2.3), (0.5132, 0.1732, 2.3), (0.4524, 0.1326, 2.3), (0.4118, 0.07175, 2.3), (0.3975, -6.557e-07, 2.3), (0.4118, -0.07175, 2.3), (0.4524, -0.1326, 2.3), (0.5132, -0.1732, 2.3), (0.585, -0.1875, 2.3), (0.6568, -0.1732, 2.3), (0.7176, -0.1326, 2.3), (0.7582, -0.07175, 2.3), (0.7725, -5.364e-07, 2.3), (0.7582, 0.07175, 2.3), (0.585, -7.153e-07, 2.265), (0.03, -2.005, 0.28), (0.63, -2.005, 0.28), (0.63, -2.005, 2.22), (0.03, -2.005, 2.22), (0.03, -1.985, 2.22), (0.63, -1.985, 2.22), (0.63, -1.985, 0.28), (0.03, -1.985, 0.28), (0.63, -2.005, 1.02), (0.03, -1.985, 1.02), (0.01, 0.645, 1.02), (0.01, -0.625, 0.28), (0.01, 0.625, 0.28), (0.01, 0.625, 0.93), (0.01, -0.625, 0.93), (-0.01, -0.625, 0.93), (-0.01, 0.625, 0.93), (-0.01, 0.625, 0.28), (-0.01, -0.625, 0.28), (-0.009999, -1.945, 0.28), (-0.009999, -0.695, 0.28), (-0.009999, -0.695, 0.93), (-0.009999, -1.945, 0.93), (0.01, -1.945, 0.93), (0.01, -0.695, 0.93), (0.01, -0.695, 0.28), (0.01, -1.945, 0.28), (0.01, -1.945, 1.02), (0.01, -0.695, 1.02), (0.01, -0.695, 2.22), (0.01, -1.945, 2.22), (-0.009999, -1.945, 2.22), (-0.01, -0.695, 2.22), (-0.01, -0.695, 1.02), (-0.009999, -1.945, 1.02), (-0.01, -0.625, 1.02), (-0.01, 0.625, 1.02), (-0.01, 0.625, 2.22), (-0.01, -0.625, 2.22), (0.01, -0.625, 2.22), (0.01, 0.625, 2.22), (0.01, 0.625, 1.02), (0.01, -0.625, 1.02)], [], [(5, 2, 1, 6), (7, 0, 3, 4), (9, 14, 15, 8), (10, 16, 14, 9), (11, 17, 16, 10), (13, 18, 19, 12), (8, 15, 18, 13), (35, 17, 11, 33), (29, 34, 20, 23), (32, 25, 22, 27), (27, 22, 21, 28), (29, 23, 24, 30), (30, 24, 26, 31), (31, 26, 25, 32), (35, 33, 28, 21), (12, 19, 20, 34), (40, 39, 38, 41), (44, 43, 42, 37), (45, 44, 37, 36), (46, 47, 48, 49), (53, 50, 51, 52), (54, 55, 56, 57), (61, 58, 59, 60), (62, 65, 64, 63), (69, 68, 67, 66), (70, 73, 72, 71), (77, 76, 75, 74), (80, 79, 78, 81), (82, 91, 90, 83), (83, 90, 85, 84), (87, 86, 89, 88), (92, 93, 95, 94), (93, 92, 96, 97), (94, 95, 99, 98), (105, 104, 100, 101), (106, 107, 103, 102), (107, 106, 104, 105), (112, 113, 110, 111), (116, 109, 114, 115), (117, 108, 109, 116), (119, 120, 121, 118), (122, 123, 130, 131), (123, 124, 125, 130), (127, 128, 129, 126), (132, 134, 135, 133), (133, 137, 136, 132), (134, 501, 138, 135), (141, 140, 139, 142), (145, 144, 143, 146), (148, 147, 150, 149), (151, 152, 153, 154), (158, 155, 156, 157), (159, 160, 161, 162), (166, 163, 164, 165), (167, 170, 169, 168), (174, 173, 172, 171), (175, 178, 177, 176), (182, 181, 180, 179), (183, 184, 185, 186), (190, 187, 188, 189), (191, 192, 193, 194), (198, 195, 196, 197), (203, 200, 201, 202), (204, 199, 200, 203), (205, 206, 209, 210), (206, 207, 208, 209), (215, 214, 500, 211), (216, 217, 213, 212), (217, 216, 214, 215), (218, 220, 221, 219), (219, 223, 222, 218), (220, 499, 224, 221), (227, 228, 225, 226), (230, 231, 232, 229), (235, 233, 237, 238), (234, 236, 239, 240), (247, 245, 242, 241), (246, 248, 244, 243), (249, 251, 252, 250), (249, 250, 254, 253), (250, 252, 255, 254), (252, 251, 256, 255), (251, 249, 253, 256), (258, 259, 261, 262), (258, 262, 264, 263), (263, 264, 274, 265), (265, 274, 272, 271), (267, 268, 273, 266), (270, 269, 268, 267), (271, 272, 269, 270), (277, 278, 279, 276), (278, 281, 280, 279), (281, 257, 260, 280), (282, 277, 276, 275), (284, 282, 275, 283), (259, 284, 283, 261), (285, 286, 288, 287), (287, 288, 289, 290), (286, 285, 292, 291), (289, 291, 292, 290), (296, 294, 293, 295), (299, 300, 293, 294), (298, 297, 296, 295), (300, 299, 297, 298), (301, 303, 304, 302), (308, 306, 305, 307), (311, 310, 315, 309), (315, 314, 313, 309), (324, 309, 313, 312), (316, 320, 319, 323), (317, 323, 319, 318), (321, 323, 317, 322), (316, 321, 311, 324), (326, 325, 338, 330), (326, 330, 328, 329), (328, 330, 340, 327), (333, 334, 335, 331), (336, 332, 333, 331), (336, 331, 339, 337), (340, 338, 339, 335), (343, 342, 353, 344), (346, 345, 343, 344), (346, 344, 352, 341), (350, 349, 347, 351), (347, 371, 352, 353), (354, 357, 356, 355), (361, 360, 359, 358), (367, 363, 362, 366), (368, 364, 365, 369), (369, 367, 366, 368), (349, 350, 348), (349, 348, 370, 371), (372, 373, 374, 370), (377, 379, 375, 376), (380, 378, 379, 381), (383, 382, 385, 384), (388, 390, 391, 389), (393, 388, 389, 392), (386, 393, 392, 387), (401, 400, 396, 397), (403, 399, 398, 402), (408, 407, 421, 423), (409, 404, 421, 407), (411, 410, 405, 406), (414, 413, 415, 412), (418, 417, 416, 419), (390, 428, 426, 391), (428, 425, 424, 426), (425, 429, 427, 424), (429, 395, 394, 427), (420, 432, 435, 422), (432, 430, 431, 435), (430, 433, 434, 431), (433, 423, 421, 434), (438, 443, 444, 439), (440, 442, 437, 445), (441, 436, 437, 442), (446, 447, 451, 450), (448, 452, 453, 449), (461, 460, 455, 454), (454, 455, 458, 459), (459, 458, 456, 457), (464, 463, 462, 465), (467, 466, 469, 468), (471, 473, 470, 472), (475, 474, 490), (476, 475, 490), (477, 476, 490), (478, 477, 490), (479, 478, 490), (480, 479, 490), (481, 480, 490), (482, 481, 490), (483, 482, 490), (484, 483, 490), (485, 484, 490), (486, 485, 490), (487, 486, 490), (488, 487, 490), (489, 488, 490), (474, 489, 490), (491, 492, 493, 494), (498, 495, 496, 497), (224, 499, 211, 500), (98, 99, 362, 363), (101, 100, 138, 501), (502, 503, 504, 505), (509, 506, 507, 508), (510, 513, 512, 511), (517, 516, 515, 514), (518, 519, 520, 521), (525, 522, 523, 524), (526, 529, 528, 527), (533, 532, 531, 530), (201, 208, 207, 202)])
me_cube.polygons.foreach_set('use_smooth', [1, 1, 1, 1, 1, 1, 1, 1, 1, 1, 1, 1, 1, 1, 1, 1, 1, 1, 1, 1, 1, 1, 1, 1, 1, 1, 1, 1, 1, 1, 1, 1, 1, 1, 1, 1, 1, 1, 1, 1, 1, 1, 1, 1, 1, 1, 1, 1, 1, 1, 1, 1, 1, 1, 1, 1, 1, 1, 1, 1, 1, 1, 1, 1, 1, 1, 1, 1, 1, 1, 1, 1, 1, 1, 1, 1, 1, 1, 1, 1, 1, 1, 1, 1, 1, 1, 1, 1, 1, 1, 1, 1, 1, 1, 1, 1, 1, 1, 1, 1, 1, 1, 1, 1, 1, 1, 1, 1, 1, 1, 1, 1, 1, 1, 1, 1, 1, 1, 1, 1, 1, 1, 1, 1, 1, 1, 1, 1, 1, 1, 1, 1, 1, 1, 1, 1, 1, 1, 1, 1, 1, 1, 1, 1, 1, 1, 1, 1, 1, 1, 1, 1, 1, 1, 1, 1, 1, 1, 1, 1, 1, 1, 1, 1, 1, 0, 0, 0, 0, 0, 0, 0, 0, 0, 0, 0, 0, 0, 0, 0, 0, 1, 1, 0, 1, 1, 1, 1, 1, 1, 1, 1, 1, 1, 1])
_uv = me_cube.uv_layers.new(name='UVTex')
_uv.uv.foreach_set('vector', [0.3594, 0.3477, 0.3594, 0.4102, 0.332, 0.4102, 0.332, 0.3477, 0.332, 0.4102, 0.332, 0.3477, 0.3594, 0.3477, 0.3594, 0.4102, 0.3437, 0.3477, 0.3437, 0.9961, 0.3464, 0.9961, 0.3464, 0.3477, 0.3411, 0.3477, 0.3411, 0.9961, 0.3437, 0.9961, 0.3437, 0.3477, 0.3385, 0.3477, 0.3385, 0.9961, 0.3411, 0.9961, 0.3411, 0.3477, 0.349, 0.3477, 0.349, 0.9961, 0.3516, 0.9961, 0.3516, 0.3477, 0.3464, 0.3477, 0.3464, 0.9961, 0.349, 0.9961, 0.349, 0.3477, 0.3359, 0.9961, 0.3385, 0.9961, 0.3385, 0.3477, 0.3359, 0.3477, 0.3385, 0.3477, 0.3359, 0.3477, 0.3359, 0.9961, 0.3385, 0.9961, 0.3464, 0.3477, 0.3464, 0.9961, 0.349, 0.9961, 0.349, 0.3477, 0.349, 0.3477, 0.349, 0.9961, 0.3516, 0.9961, 0.3516, 0.3477, 0.3385, 0.3477, 0.3385, 0.9961, 0.3411, 0.9961, 0.3411, 0.3477, 0.3411, 0.3477, 0.3411, 0.9961, 0.3437, 0.9961, 0.3437, 0.3477, 0.3437, 0.3477, 0.3437, 0.9961, 0.3464, 0.9961, 0.3464, 0.3477, 0.7285, 0.0, 0.7285, 1.0, 0.3906, 1.0, 0.3906, 6.113e-08, 0.3906, 1.0, 0.3906, 6.113e-08, 0.7285, 0.0, 0.7285, 1.0, 0.3438, 0.9961, 0.3437, 0.3477, 0.3594, 0.3477, 0.3594, 0.9961, 0.332, 0.9961, 0.3281, 0.9961, 0.3281, 0.3477, 0.332, 0.3477, 0.3594, 0.9961, 0.332, 0.9961, 0.332, 0.3477, 0.3594, 0.3477, 0.3516, 0.3477, 0.3516, 0.9961, 0.3359, 0.9961, 0.3359, 0.3477, 0.3516, 0.3477, 0.3359, 0.3477, 0.3359, 0.9961, 0.3516, 0.9961, 0.3516, 0.3477, 0.3516, 0.9961, 0.3359, 0.9961, 0.3359, 0.3477, 0.3516, 0.3477, 0.3359, 0.3477, 0.3359, 0.9961, 0.3516, 0.9961, 0.3516, 0.3477, 0.3359, 0.3477, 0.3359, 0.9961, 0.3516, 0.9961, 0.3516, 0.3477, 0.3516, 0.9961, 0.3359, 0.9961, 0.3359, 0.3477, 0.3516, 0.3477, 0.3359, 0.3477, 0.3359, 0.9961, 0.3516, 0.9961, 0.3516, 0.3477, 0.3516, 0.9961, 0.3359, 0.9961, 0.3359, 0.3477, 0.3438, 0.9961, 0.3437, 0.3477, 0.3594, 0.3477, 0.3594, 0.9961, 0.3594, 0.9961, 0.3594, 0.3477, 0.332, 0.3477, 0.332, 0.9961, 0.332, 0.9961, 0.332, 0.3477, 0.3281, 0.3477, 0.3281, 0.9961, 0.3438, 0.9961, 0.3594, 0.9961, 0.3594, 0.3477, 0.3437, 0.3477, 0.3828, 0.9961, 0.3828, 0.3477, 0.3672, 0.3477, 0.3672, 0.9961, 0.3828, 0.3477, 0.3828, 0.9961, 0.3867, 0.9961, 0.3867, 0.3477, 0.3672, 0.9961, 0.3672, 0.3477, 0.3633, 0.3477, 0.3633, 0.9961, 0.3672, 0.9961, 0.3672, 0.3477, 0.3633, 0.3477, 0.3633, 0.9961, 0.3828, 0.3477, 0.3828, 0.9961, 0.3867, 0.9961, 0.3867, 0.3477, 0.3828, 0.9961, 0.3828, 0.3477, 0.3672, 0.3477, 0.3672, 0.9961, 0.3438, 0.9961, 0.3594, 0.9961, 0.3594, 0.3477, 0.3437, 0.3477, 0.332, 0.9961, 0.332, 0.3477, 0.3281, 0.3477, 0.3281, 0.9961, 0.3594, 0.9961, 0.3594, 0.3477, 0.332, 0.3477, 0.332, 0.9961, 0.3438, 0.9961, 0.3437, 0.3477, 0.3594, 0.3477, 0.3594, 0.9961, 0.3594, 0.9961, 0.332, 0.9961, 0.332, 0.3477, 0.3594, 0.3477, 0.332, 0.9961, 0.3281, 0.9961, 0.3281, 0.3477, 0.332, 0.3477, 0.3438, 0.9961, 0.3437, 0.3477, 0.3594, 0.3477, 0.3594, 0.9961, 0.3828, 0.9961, 0.3672, 0.9961, 0.3672, 0.3477, 0.3828, 0.3477, 0.3828, 0.3477, 0.3867, 0.3477, 0.3867, 0.9961, 0.3828, 0.9961, 0.3672, 0.9961, 0.3633, 0.9961, 0.3633, 0.3477, 0.3672, 0.3477, 0.3438, 0.9961, 0.3437, 0.3477, 0.3594, 0.3477, 0.3594, 0.9961, 0.3438, 0.9961, 0.3437, 0.3477, 0.3594, 0.3477, 0.3594, 0.9961, 0.3438, 0.9961, 0.3594, 0.9961, 0.3594, 0.3477, 0.3437, 0.3477, 0.3516, 0.3477, 0.3516, 0.9961, 0.3359, 0.9961, 0.3359, 0.3477, 0.3516, 0.3477, 0.3359, 0.3477, 0.3359, 0.9961, 0.3516, 0.9961, 0.3516, 0.3477, 0.3516, 0.9961, 0.3359, 0.9961, 0.3359, 0.3477, 0.3516, 0.3477, 0.3359, 0.3477, 0.3359, 0.9961, 0.3516, 0.9961, 0.3516, 0.3477, 0.3359, 0.3477, 0.3359, 0.9961, 0.3516, 0.9961, 0.3516, 0.3477, 0.3516, 0.9961, 0.3359, 0.9961, 0.3359, 0.3477, 0.3516, 0.3477, 0.3359, 0.3477, 0.3359, 0.9961, 0.3516, 0.9961, 0.3516, 0.3477, 0.3516, 0.9961, 0.3359, 0.9961, 0.3359, 0.3477, 0.3516, 0.3477, 0.3516, 0.9961, 0.3359, 0.9961, 0.3359, 0.3477, 0.3516, 0.3477, 0.3359, 0.3477, 0.3359, 0.9961, 0.3516, 0.9961, 0.3516, 0.3477, 0.3516, 0.9961, 0.3359, 0.9961, 0.3359, 0.3477, 0.3516, 0.3477, 0.3359, 0.3477, 0.3359, 0.9961, 0.3516, 0.9961, 0.332, 0.9961, 0.332, 0.3477, 0.3281, 0.3477, 0.3281, 0.9961, 0.3594, 0.9961, 0.3594, 0.3477, 0.332, 0.3477, 0.332, 0.9961, 0.3594, 0.9961, 0.332, 0.9961, 0.332, 0.3477, 0.3594, 0.3477, 0.332, 0.9961, 0.3281, 0.9961, 0.3281, 0.3477, 0.332, 0.3477, 0.3672, 0.9961, 0.3672, 0.3477, 0.3633, 0.3477, 0.3633, 0.9961, 0.3828, 0.3477, 0.3828, 0.9961, 0.3867, 0.9961, 0.3867, 0.3477, 0.3828, 0.9961, 0.3828, 0.3477, 0.3672, 0.3477, 0.3672, 0.9961, 0.3828, 0.9961, 0.3672, 0.9961, 0.3672, 0.3477, 0.3828, 0.3477, 0.3828, 0.3477, 0.3867, 0.3477, 0.3867, 0.9961, 0.3828, 0.9961, 0.3672, 0.9961, 0.3633, 0.9961, 0.3633, 0.3477, 0.3672, 0.3477, 0.3438, 0.9961, 0.3594, 0.9961, 0.3594, 0.3477, 0.3437, 0.3477, 0.3438, 0.9961, 0.3437, 0.3477, 0.3594, 0.3477, 0.3594, 0.9961, 0.3594, 0.3477, 0.3594, 0.9961, 0.3437, 0.9961, 0.3437, 0.3477, 0.3594, 0.3477, 0.3594, 0.9961, 0.3437, 0.9961, 0.3437, 0.3477, 0.3594, 0.3477, 0.3594, 0.9961, 0.3437, 0.9961, 0.3437, 0.3477, 0.3594, 0.3477, 0.3594, 0.9961, 0.3437, 0.9961, 0.3437, 0.3477, 0.8652, 0.9961, 0.8652, 0.003906, 0.998, 0.003906, 0.998, 0.9961, 0.3437, 0.9961, 0.3437, 0.3477, 0.3594, 0.3477, 0.3594, 0.9961, 0.3437, 0.9961, 0.3437, 0.3477, 0.3594, 0.3477, 0.3594, 0.9961, 0.3437, 0.9961, 0.3437, 0.3477, 0.3594, 0.3477, 0.3594, 0.9961, 0.3437, 0.9961, 0.3437, 0.3477, 0.3594, 0.3477, 0.3594, 0.9961, 0.8633, 0.9961, 0.7949, 0.9961, 0.7949, 0.5039, 0.8633, 0.5039, 0.8284, 0.4961, 0.8284, 0.003906, 0.8307, 0.003906, 0.8307, 0.4961, 0.8307, 0.4961, 0.8307, 0.003906, 0.8371, 0.003906, 0.8371, 0.4961, 0.8371, 0.4961, 0.8371, 0.003906, 0.8458, 0.003906, 0.8458, 0.4961, 0.8609, 0.4961, 0.8609, 0.003906, 0.8633, 0.003906, 0.8633, 0.4961, 0.8546, 0.4961, 0.8546, 0.003906, 0.8609, 0.003906, 0.8609, 0.4961, 0.8458, 0.4961, 0.8458, 0.003906, 0.8546, 0.003906, 0.8546, 0.4961, 0.8458, 0.003906, 0.8546, 0.003906, 0.8546, 0.4961, 0.8458, 0.4961, 0.8546, 0.003906, 0.8609, 0.003906, 0.8609, 0.4961, 0.8546, 0.4961, 0.8609, 0.003906, 0.8633, 0.003906, 0.8633, 0.4961, 0.8609, 0.4961, 0.8371, 0.003906, 0.8458, 0.003906, 0.8458, 0.4961, 0.8371, 0.4961, 0.8307, 0.003906, 0.8371, 0.003906, 0.8371, 0.4961, 0.8307, 0.4961, 0.8284, 0.003906, 0.8307, 0.003906, 0.8307, 0.4961, 0.8284, 0.4961, 0.3437, 0.4102, 0.3437, 0.3477, 0.3594, 0.3477, 0.3594, 0.4102, 0.3437, 0.4102, 0.3437, 0.3477, 0.3594, 0.3477, 0.3594, 0.4102, 0.3437, 0.3477, 0.3437, 0.4102, 0.3594, 0.4102, 0.3594, 0.3477, 0.3594, 0.3477, 0.3437, 0.3477, 0.3437, 0.4102, 0.3594, 0.4102, 0.3594, 0.3477, 0.3437, 0.3477, 0.3437, 0.4102, 0.3594, 0.4102, 0.3437, 0.3477, 0.3437, 0.4102, 0.3594, 0.4102, 0.3594, 0.3477, 0.3437, 0.4102, 0.3437, 0.3477, 0.3594, 0.3477, 0.3594, 0.4102, 0.3437, 0.4102, 0.3437, 0.3477, 0.3594, 0.3477, 0.3594, 0.4102, 0.3594, 0.3477, 0.3594, 0.9961, 0.3437, 0.9961, 0.3437, 0.3477, 0.3594, 0.3477, 0.3594, 0.9961, 0.3437, 0.9961, 0.3437, 0.3477, 0.3594, 0.3477, 0.3583, 0.3555, 0.3555, 0.3612, 0.3516, 0.3477, 0.3555, 0.3612, 0.3516, 0.3633, 0.3477, 0.3612, 0.3516, 0.3477, 0.3437, 0.3477, 0.3516, 0.3477, 0.3477, 0.3612, 0.3448, 0.3555, 0.3594, 0.9961, 0.3583, 0.9883, 0.3555, 0.9826, 0.3516, 0.9961, 0.3477, 0.9826, 0.3516, 0.9961, 0.3555, 0.9826, 0.3516, 0.9805, 0.3437, 0.9961, 0.3516, 0.9961, 0.3477, 0.9826, 0.3448, 0.9883, 0.3437, 0.9961, 0.3594, 0.9961, 0.3594, 0.3477, 0.3437, 0.3477, 0.8461, 0.4387, 0.8427, 0.4312, 0.8414, 0.421, 0.8508, 0.421, 0.8461, 0.4387, 0.8508, 0.421, 0.8555, 0.4387, 0.8508, 0.4414, 0.8555, 0.4387, 0.8508, 0.421, 0.8602, 0.421, 0.8589, 0.4312, 0.8555, 0.06914, 0.8589, 0.0766, 0.8602, 0.08679, 0.8508, 0.08679, 0.8461, 0.06914, 0.8508, 0.06641, 0.8555, 0.06914, 0.8508, 0.08679, 0.8461, 0.06914, 0.8508, 0.08679, 0.8414, 0.08679, 0.8427, 0.0766, 0.8602, 0.421, 0.8414, 0.421, 0.8414, 0.08679, 0.8602, 0.08679, 0.8184, 0.007547, 0.8227, 0.01749, 0.8242, 0.03108, 0.8126, 0.03108, 0.8068, 0.007547, 0.8126, 0.003906, 0.8184, 0.007547, 0.8126, 0.03108, 0.8068, 0.007547, 0.8126, 0.03108, 0.801, 0.03108, 0.8025, 0.01749, 0.8184, 0.5003, 0.8126, 0.4767, 0.8242, 0.4767, 0.8227, 0.4903, 0.8242, 0.4767, 0.801, 0.4767, 0.801, 0.03108, 0.8242, 0.03108, 0.332, 0.3477, 0.3594, 0.3477, 0.3594, 0.9961, 0.332, 0.9961, 0.332, 0.9961, 0.332, 0.3477, 0.3594, 0.3477, 0.3594, 0.9961, 0.3672, 0.9961, 0.3633, 0.9961, 0.3633, 0.3477, 0.3672, 0.3477, 0.3828, 0.3477, 0.3867, 0.3477, 0.3867, 0.9961, 0.3828, 0.9961, 0.3828, 0.9961, 0.3672, 0.9961, 0.3672, 0.3477, 0.3828, 0.3477, 0.8126, 0.4767, 0.8184, 0.5003, 0.8126, 0.5039, 0.8126, 0.4767, 0.8126, 0.5039, 0.801, 0.5039, 0.801, 0.4767, 0.7836, 0.5039, 0.7836, 0.3906, 0.801, 0.3906, 0.801, 0.5039, 0.7836, 0.5039, 0.801, 0.5039, 0.801, 0.3906, 0.7836, 0.3906, 0.8126, 0.4767, 0.801, 0.4767, 0.801, 0.5039, 0.8126, 0.5039, 0.7461, 0.6903, 0.7461, 0.5312, 0.7695, 0.5312, 0.7695, 0.6903, 0.7812, 0.7119, 0.7812, 0.7153, 0.7344, 0.7188, 0.7344, 0.7153, 0.7812, 0.7017, 0.7812, 0.7119, 0.7344, 0.7153, 0.7344, 0.7051, 0.7812, 0.5653, 0.7812, 0.7017, 0.7344, 0.7051, 0.7344, 0.5653, 0.7578, 0.5653, 0.7578, 0.7051, 0.7344, 0.7051, 0.7344, 0.5653, 0.7578, 0.6903, 0.7344, 0.6903, 0.7344, 0.5312, 0.7578, 0.5312, 0.7637, 0.7119, 0.7578, 0.7017, 0.7812, 0.7017, 0.7812, 0.7153, 0.7578, 0.5653, 0.7813, 0.5653, 0.7812, 0.7017, 0.7578, 0.7017, 0.7578, 0.6903, 0.7578, 0.5312, 0.7812, 0.5312, 0.7813, 0.6903, 0.7812, 0.5653, 0.7344, 0.5653, 0.7344, 0.7051, 0.7812, 0.7017, 0.7695, 0.6903, 0.7695, 0.5312, 0.7461, 0.5312, 0.7461, 0.6903, 0.793, 0.9687, 0.793, 0.7188, 0.7305, 0.7188, 0.7305, 0.9688, 0.793, 0.9844, 0.793, 0.7344, 0.7305, 0.7344, 0.7305, 0.9844, 0.793, 0.7344, 0.793, 0.9844, 0.7305, 0.9844, 0.7305, 0.7344, 0.793, 0.7188, 0.793, 0.9688, 0.7305, 0.9688, 0.7305, 0.7188, 0.7383, 0.7188, 0.7383, 0.5313, 0.7617, 0.5313, 0.7617, 0.7188, 0.7383, 0.7188, 0.7383, 0.5313, 0.7617, 0.5313, 0.7617, 0.7188, 0.7383, 0.7188, 0.7383, 0.5313, 0.7617, 0.5313, 0.7617, 0.7188, 0.7383, 0.7188, 0.7383, 0.5313, 0.7617, 0.5313, 0.7617, 0.7188, 0.7578, 0.6903, 0.7813, 0.6903, 0.7812, 0.5312, 0.7578, 0.5312, 0.7578, 0.5653, 0.7578, 0.7017, 0.7812, 0.7017, 0.7813, 0.5653, 0.7637, 0.7119, 0.7812, 0.7153, 0.7812, 0.7017, 0.7578, 0.7017, 0.7578, 0.6903, 0.7578, 0.5312, 0.7344, 0.5312, 0.7344, 0.6903, 0.7578, 0.5653, 0.7344, 0.5653, 0.7344, 0.7051, 0.7578, 0.7051, 0.7812, 0.5653, 0.7344, 0.5653, 0.7344, 0.7051, 0.7812, 0.7017, 0.7812, 0.7017, 0.7344, 0.7051, 0.7344, 0.7153, 0.7812, 0.7119, 0.7812, 0.7119, 0.7344, 0.7153, 0.7344, 0.7188, 0.7812, 0.7153, 0.7461, 0.6903, 0.7695, 0.6903, 0.7695, 0.5312, 0.7461, 0.5312, 0.7695, 0.6903, 0.7461, 0.6903, 0.7461, 0.5312, 0.7695, 0.5312, 0.7812, 0.5653, 0.7812, 0.7017, 0.7344, 0.7051, 0.7344, 0.5653, 0.7925, 0.09032, 0.7858, 0.1106, 0.7637, 0.06641, 0.7949, 0.06641, 0.7925, 0.09032, 0.7637, 0.06641, 0.7925, 0.04249, 0.7949, 0.06641, 0.7637, 0.06641, 0.7858, 0.02221, 0.7925, 0.04249, 0.7637, 0.06641, 0.7756, 0.008664, 0.7858, 0.02221, 0.7637, 0.06641, 0.7637, 0.003906, 0.7756, 0.008664, 0.7637, 0.06641, 0.7517, 0.008664, 0.7637, 0.003906, 0.7637, 0.06641, 0.7416, 0.02221, 0.7517, 0.008664, 0.7637, 0.06641, 0.7348, 0.04249, 0.7416, 0.02221, 0.7637, 0.06641, 0.7324, 0.06641, 0.7348, 0.04249, 0.7637, 0.06641, 0.7348, 0.09032, 0.7324, 0.06641, 0.7637, 0.06641, 0.7416, 0.1106, 0.7348, 0.09032, 0.7637, 0.06641, 0.7517, 0.1241, 0.7416, 0.1106, 0.7637, 0.06641, 0.7637, 0.1289, 0.7517, 0.1241, 0.7637, 0.06641, 0.7756, 0.1241, 0.7637, 0.1289, 0.7637, 0.06641, 0.7858, 0.1106, 0.7756, 0.1241, 0.7637, 0.06641, 0.3281, 0.003906, 0.3867, 0.003906, 0.3867, 0.3398, 0.3281, 0.3398, 0.3281, 0.003906, 0.3281, 0.3398, 0.3867, 0.3398, 0.3867, 0.003906, 0.3672, 0.3477, 0.3672, 0.9961, 0.3633, 0.9961, 0.3633, 0.3477, 0.3633, 0.9961, 0.3633, 0.3477, 0.3672, 0.3477, 0.3672, 0.9961, 0.3633, 0.9961, 0.3633, 0.3477, 0.3672, 0.3477, 0.3672, 0.9961, 0.001953, 6.145e-08, 0.3242, 0.0, 0.3242, 0.3359, 0.001953, 0.3359, 0.001953, 6.145e-08, 0.001953, 0.3359, 0.3242, 0.3359, 0.3242, 0.0, 0.001953, 6.145e-08, 0.001953, 0.3359, 0.3242, 0.3359, 0.3242, 0.0, 0.001953, 6.145e-08, 0.3242, 0.0, 0.3242, 0.3359, 0.001953, 0.3359, 0.3281, 0.003906, 0.3867, 0.003906, 0.3867, 0.3398, 0.3281, 0.3398, 0.3281, 0.003906, 0.3281, 0.3398, 0.3867, 0.3398, 0.3867, 0.003906, 0.3281, 0.003906, 0.3281, 0.3398, 0.3867, 0.3398, 0.3867, 0.003906, 0.3281, 0.003906, 0.3867, 0.003906, 0.3867, 0.3398, 0.3281, 0.3398, 0.3281, 0.3477, 0.332, 0.3477, 0.332, 0.9961, 0.3281, 0.9961])
me_cube.use_remesh_preserve_volume = False
me_cube.use_remesh_preserve_attributes = False
me_cube.use_mirror_vertex_groups = False
me_cube.update()

# ---- objects
ob_cube_001 = bpy.data.objects.new('Cube.001', me_cube_001)
ob_cube = bpy.data.objects.new('Cube', me_cube)

# ---- transforms, parenting, visibility, modifiers, constraints
ob_cube_001.location = (0.0, 0.0, 0.0)
ob_cube_001.lock_rotations_4d = False
ob_cube_001.empty_display_type = 'ARROWS'
ob_cube_001.color = (0.0, 0.0, 0.0, 1.0)
ob_cube_001.lineart.crease_threshold = 0.0
ob_cube.location = (0.0, 0.0, 0.0)
ob_cube.lock_rotations_4d = False
ob_cube.empty_display_type = 'ARROWS'
ob_cube.color = (0.0, 0.0, 0.0, 1.0)
ob_cube.lineart.crease_threshold = 0.0

# ---- collection membership
col_collection_1.objects.link(ob_cube_001)
col_collection_1.objects.link(ob_cube)

# ---- scene / render settings (as saved in the file)
scene.camera = ob_cube
scene.frame_start = 1; scene.frame_end = 250; scene.frame_set(2)
scene.render.engine = 'BLENDER_EEVEE_NEXT'
scene.render.image_settings.file_format = 'JPEG'
scene.render.image_settings.color_mode = 'RGB'
scene.render.image_settings.compression = 90
scene.render.resolution_x = 800
scene.render.resolution_y = 600
scene.render.pixel_aspect_x = 100.0
scene.render.pixel_aspect_y = 100.0
scene.render.fps = 25
scene.render.dither_intensity = 0.0
scene.render.use_compositing = False
scene.render.use_sequencer = False
scene.render.bake_margin = 2
scene.render.bake_bias = 0.0
scene.render.use_stamp_time = False
scene.render.use_stamp_date = False
scene.render.use_stamp_frame = False
scene.render.use_stamp_camera = False
scene.render.use_stamp_scene = False
scene.render.use_stamp_filename = False
scene.render.use_stamp_render_time = False
scene.render.stamp_font_size = 0
scene.cycles.use_denoising = False
scene.cycles.samples = 10
scene.cycles.sampling_pattern = 'TABULATED_SOBOL'
scene.cycles.light_sampling_threshold = 0.0
scene.cycles.use_adaptive_sampling = False
scene.cycles.use_light_tree = False
scene.cycles.blur_glossy = 0.0
scene.cycles.volume_bounces = 1
scene.cycles.pixel_filter_type = 'GAUSSIAN'
scene.cycles.sample_clamp_indirect = 0.0
scene.view_settings.view_transform = 'Raw'
bpy.context.view_layer.update()

# ---- added for rendering (the .blend has no active camera): camera
cam_auto = bpy.data.cameras.new('AutoCamera')
cam_auto.lens = 50.0
cam_auto.sensor_width = 36.0
cam_auto.clip_end = 1000.0
ob_auto_camera = bpy.data.objects.new('AutoCamera', cam_auto)
scene.collection.objects.link(ob_auto_camera)
ob_auto_camera.location = (5.94627, -9.24003, 7.30502)
ob_auto_camera.rotation_euler = (1.09748, -7.21219e-08, 0.694738)
scene.camera = ob_auto_camera
bpy.context.view_layer.update()
